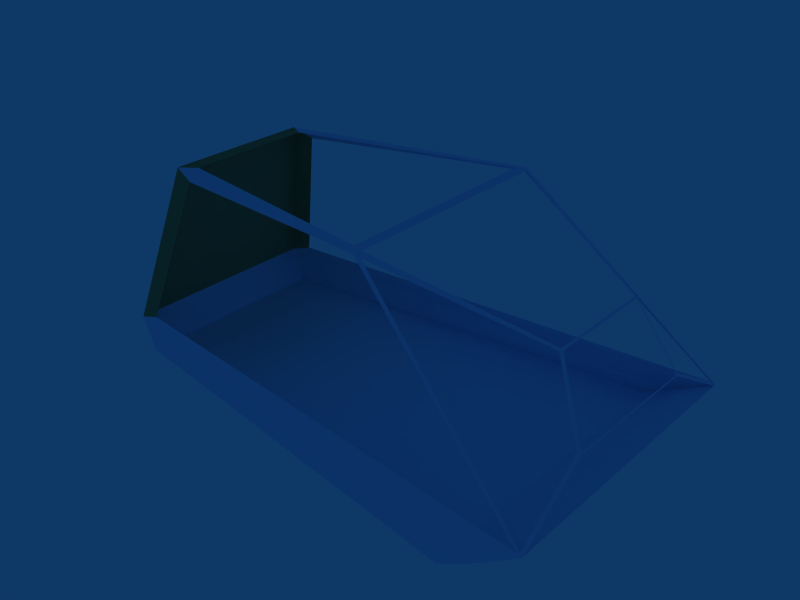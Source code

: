# Source: Deathbringer_Cockpit.blend  (saved by Blender 2.69.0; exported with 4.5.12 LTS)
import bpy
from mathutils import Matrix  # noqa: F401  (used for matrix-valued properties, if any)

bpy.ops.wm.read_factory_settings(use_empty=True)
scene = bpy.context.scene
scene.name = 'Scene'

# ---- collections
col_collection_1 = bpy.data.collections.new('Collection 1'); scene.collection.children.link(col_collection_1)

# ---- materials (node trees are filled in below, after node groups)
mat_cockpit = bpy.data.materials.new('Cockpit')
mat_cockpit.alpha_threshold = 0.0
mat_cockpit.diffuse_color = (0.756, 0.878, 1.0, 1.0)
mat_cockpit.roughness = 0.5
mat_cockpit.specular_intensity = 2.0
mat_cockpit.line_color = (0.0, 0.0, 0.0, 1.0)
mat_base = bpy.data.materials.new('Base')
mat_base.alpha_threshold = 0.0
mat_base.diffuse_color = (0.5194, 0.5609, 0.3657, 1.0)
mat_base.roughness = 0.5
mat_base.line_color = (0.0, 0.0, 0.0, 1.0)

# ---- material node trees

# ---- world
world_world = bpy.data.worlds.new('World'); scene.world = world_world
world_world.color = (0.05656, 0.2208, 0.4)
world_world.use_sun_shadow = False
world_world.sun_shadow_jitter_overblur = 0.0
world_world.cycles.sampling_method = 'MANUAL'
world_world.cycles.sample_map_resolution = 256

# ---- meshes
me_m_deathbringer_001 = bpy.data.meshes.new('m_DeathBringer.001')
me_m_deathbringer_001.from_pydata([(-0.4935, 0.6545, -0.256), (0.4935, 0.6545, -0.2537), (0.3355, -0.8888, -0.2195), (0.2462, -0.7602, 0.282), (0.3724, 0.0495, 0.296), (-0.3724, 0.0476, 0.2977), (-0.2362, -0.7602, 0.282), (-0.1673, 0.5419, 0.1181), (0.1918, 0.5418, 0.1174), (0.2541, 0.6495, -0.1013), (-0.2302, 0.6518, -0.1023), (-0.1673, 0.5419, 0.1181), (0.1918, 0.5418, 0.1174), (0.2541, 0.6495, -0.1013), (-0.2302, 0.6518, -0.1023), (0.3568, 0.05943, 0.2922), (-0.3568, 0.05753, 0.2939), (-0.1639, 0.537, 0.12), (0.188, 0.5368, 0.1193), (-0.4894, 0.6469, -0.2491), (-0.3701, 0.0628, 0.2838), (-0.1714, 0.5376, 0.1157), (-0.2327, 0.6447, -0.09935), (0.489, 0.6456, -0.2456), (0.3704, 0.06724, 0.2798), (0.1963, 0.5367, 0.1146), (0.2567, 0.6412, -0.09786), (-0.1633, 0.5432, 0.1157), (0.1878, 0.5431, 0.115), (0.2487, 0.6482, -0.09887), (-0.2247, 0.6505, -0.09986), (-0.4833, 0.6543, -0.2544), (0.4833, 0.6543, -0.2521), (0.2489, 0.6497, -0.103), (-0.2255, 0.652, -0.104), (-0.3367, -0.8137, -0.1946), (-0.4908, 0.6387, -0.2502), (-0.3719, 0.04136, 0.2861), (-0.2501, -0.6945, 0.2557), (0.4909, 0.6387, -0.2479), (0.3414, -0.8137, -0.1946), (0.2596, -0.6945, 0.2557), (0.3721, 0.04326, 0.2844), (0.2131, -0.7056, 0.2837), (0.3515, 0.02767, 0.2953), (-0.3515, 0.02577, 0.297), (-0.2045, -0.7056, 0.2837), (-0.5141, 0.5006, -0.3422), (0.5141, 0.5006, -0.3422), (-0.5141, 0.4248, -0.3795), (0.5141, 0.4248, -0.3795), (-0.3339, -0.8466, -0.3248), (0.3339, -0.8466, -0.3248), (-0.3332, -0.8887, -0.2195)], [], [(4, 42, 41, 3), (6, 38, 37, 5), (5, 4, 44, 45), (8, 18, 17, 7), (10, 22, 19, 0), (9, 26, 25, 8), (9, 33, 32, 1), (8, 12, 13, 9), (13, 29, 30, 14), (7, 11, 12, 8), (10, 14, 11, 7), (9, 13, 14, 10), (4, 15, 18, 8), (5, 16, 15, 4), (7, 17, 16, 5), (7, 21, 22, 10), (5, 20, 21, 7), (0, 19, 20, 5), (1, 23, 26, 9), (8, 25, 24, 4), (4, 24, 23, 1), (12, 28, 29, 13), (14, 30, 27, 11), (11, 27, 28, 12), (0, 31, 34, 10), (1, 32, 31, 0), (10, 34, 33, 9), (52, 51, 53, 2), (5, 37, 36, 0), (1, 39, 42, 4), (2, 40, 39, 1), (3, 41, 40, 2), (1, 0, 47, 48), (3, 6, 46, 43), (4, 3, 43, 44), (6, 5, 45, 46), (48, 47, 49, 50), (50, 49, 51, 52), (53, 6, 3, 2), (53, 35, 38, 6), (0, 36, 35, 53), (1, 48, 2), (2, 48, 50, 52), (0, 53, 47), (47, 53, 51, 49)])
me_m_deathbringer_001.polygons.foreach_set('material_index', [0, 0, 0, 0, 0, 0, 0, 0, 0, 0, 0, 0, 0, 0, 0, 0, 0, 0, 0, 0, 0, 0, 0, 0, 0, 0, 0, 0, 0, 0, 0, 1, 0, 1, 0, 0, 0, 0, 1, 1, 0, 0, 0, 0, 0])
me_m_deathbringer_001.materials.append(mat_cockpit)
me_m_deathbringer_001.materials.append(mat_base)
me_m_deathbringer_001.use_remesh_preserve_volume = False
me_m_deathbringer_001.use_remesh_preserve_attributes = False
me_m_deathbringer_001.use_mirror_vertex_groups = False
me_m_deathbringer_001.update()

# ---- objects
ob_deathbringer_mesh_001 = bpy.data.objects.new('DeathBringer_mesh.001', me_m_deathbringer_001)

# ---- transforms, parenting, visibility, modifiers, constraints
ob_deathbringer_mesh_001.location = (3.73e-14, -1.49e-08, 5.46e-08)
ob_deathbringer_mesh_001.rotation_euler = (1.857e-19, 1.576e-19, 4.712)
ob_deathbringer_mesh_001.lock_rotations_4d = False
ob_deathbringer_mesh_001.empty_display_type = 'ARROWS'
ob_deathbringer_mesh_001.lineart.crease_threshold = 0.0
_vg = ob_deathbringer_mesh_001.vertex_groups.new(name='b_Root')
_vg = ob_deathbringer_mesh_001.vertex_groups.new(name='b_Torso')
_vg.add([0, 1, 2, 3, 4, 5, 6, 7, 8, 9, 10, 11, 12, 13, 14, 15, 16, 17, 18, 19, 20, 21, 22, 23, 24, 25, 26, 27, 28, 29, 30, 31, 32, 33, 34, 35, 36, 37, 38, 39, 40, 41, 42, 43, 44, 45, 46, 47, 48, 49, 50, 51, 52, 53], 1.0, 'REPLACE')
_vg = ob_deathbringer_mesh_001.vertex_groups.new(name='b_RightThigh')
_vg = ob_deathbringer_mesh_001.vertex_groups.new(name='b_RightKnee')
_vg = ob_deathbringer_mesh_001.vertex_groups.new(name='b_RightShin')
_vg = ob_deathbringer_mesh_001.vertex_groups.new(name='b_RightFoot')
_vg = ob_deathbringer_mesh_001.vertex_groups.new(name='b_LeftThigh')
_vg = ob_deathbringer_mesh_001.vertex_groups.new(name='b_LeftKnee')
_vg = ob_deathbringer_mesh_001.vertex_groups.new(name='b_LeftShin')
_vg = ob_deathbringer_mesh_001.vertex_groups.new(name='b_LeftFoot')
_vg = ob_deathbringer_mesh_001.vertex_groups.new(name='b_Waist')
_m = ob_deathbringer_mesh_001.modifiers.new('Armature', 'ARMATURE')

# ---- collection membership
col_collection_1.objects.link(ob_deathbringer_mesh_001)

# ---- scene / render settings (as saved in the file)
scene.frame_start = 1; scene.frame_end = 23; scene.frame_set(0)
scene.render.engine = 'BLENDER_EEVEE_NEXT'
scene.render.image_settings.file_format = 'JPEG'
scene.render.image_settings.color_mode = 'RGB'
scene.render.image_settings.compression = 90
scene.render.resolution_x = 800
scene.render.resolution_y = 600
scene.render.pixel_aspect_x = 100.0
scene.render.pixel_aspect_y = 100.0
scene.render.fps = 10
scene.render.dither_intensity = 0.0
scene.render.use_compositing = False
scene.render.use_sequencer = False
scene.render.bake_margin = 2
scene.render.bake_bias = 0.0
scene.render.use_stamp_time = False
scene.render.use_stamp_date = False
scene.render.use_stamp_frame = False
scene.render.use_stamp_camera = False
scene.render.use_stamp_scene = False
scene.render.use_stamp_filename = False
scene.render.use_stamp_render_time = False
scene.render.stamp_font_size = 0
scene.cycles.use_denoising = False
scene.cycles.samples = 10
scene.cycles.sampling_pattern = 'TABULATED_SOBOL'
scene.cycles.light_sampling_threshold = 0.0
scene.cycles.use_adaptive_sampling = False
scene.cycles.use_light_tree = False
scene.cycles.blur_glossy = 0.0
scene.cycles.volume_bounces = 1
scene.cycles.pixel_filter_type = 'GAUSSIAN'
scene.cycles.sample_clamp_indirect = 0.0
scene.view_settings.view_transform = 'Raw'
bpy.context.view_layer.update()

# ---- added for rendering (the .blend has no active camera): camera
cam_auto = bpy.data.cameras.new('AutoCamera')
cam_auto.lens = 50.0
cam_auto.sensor_width = 36.0
cam_auto.clip_end = 1000.0
ob_auto_camera = bpy.data.objects.new('AutoCamera', cam_auto)
scene.collection.objects.link(ob_auto_camera)
ob_auto_camera.location = (1.70942, -2.19188, 1.42037)
ob_auto_camera.rotation_euler = (1.09748, -7.21219e-08, 0.694738)
scene.camera = ob_auto_camera
bpy.context.view_layer.update()
